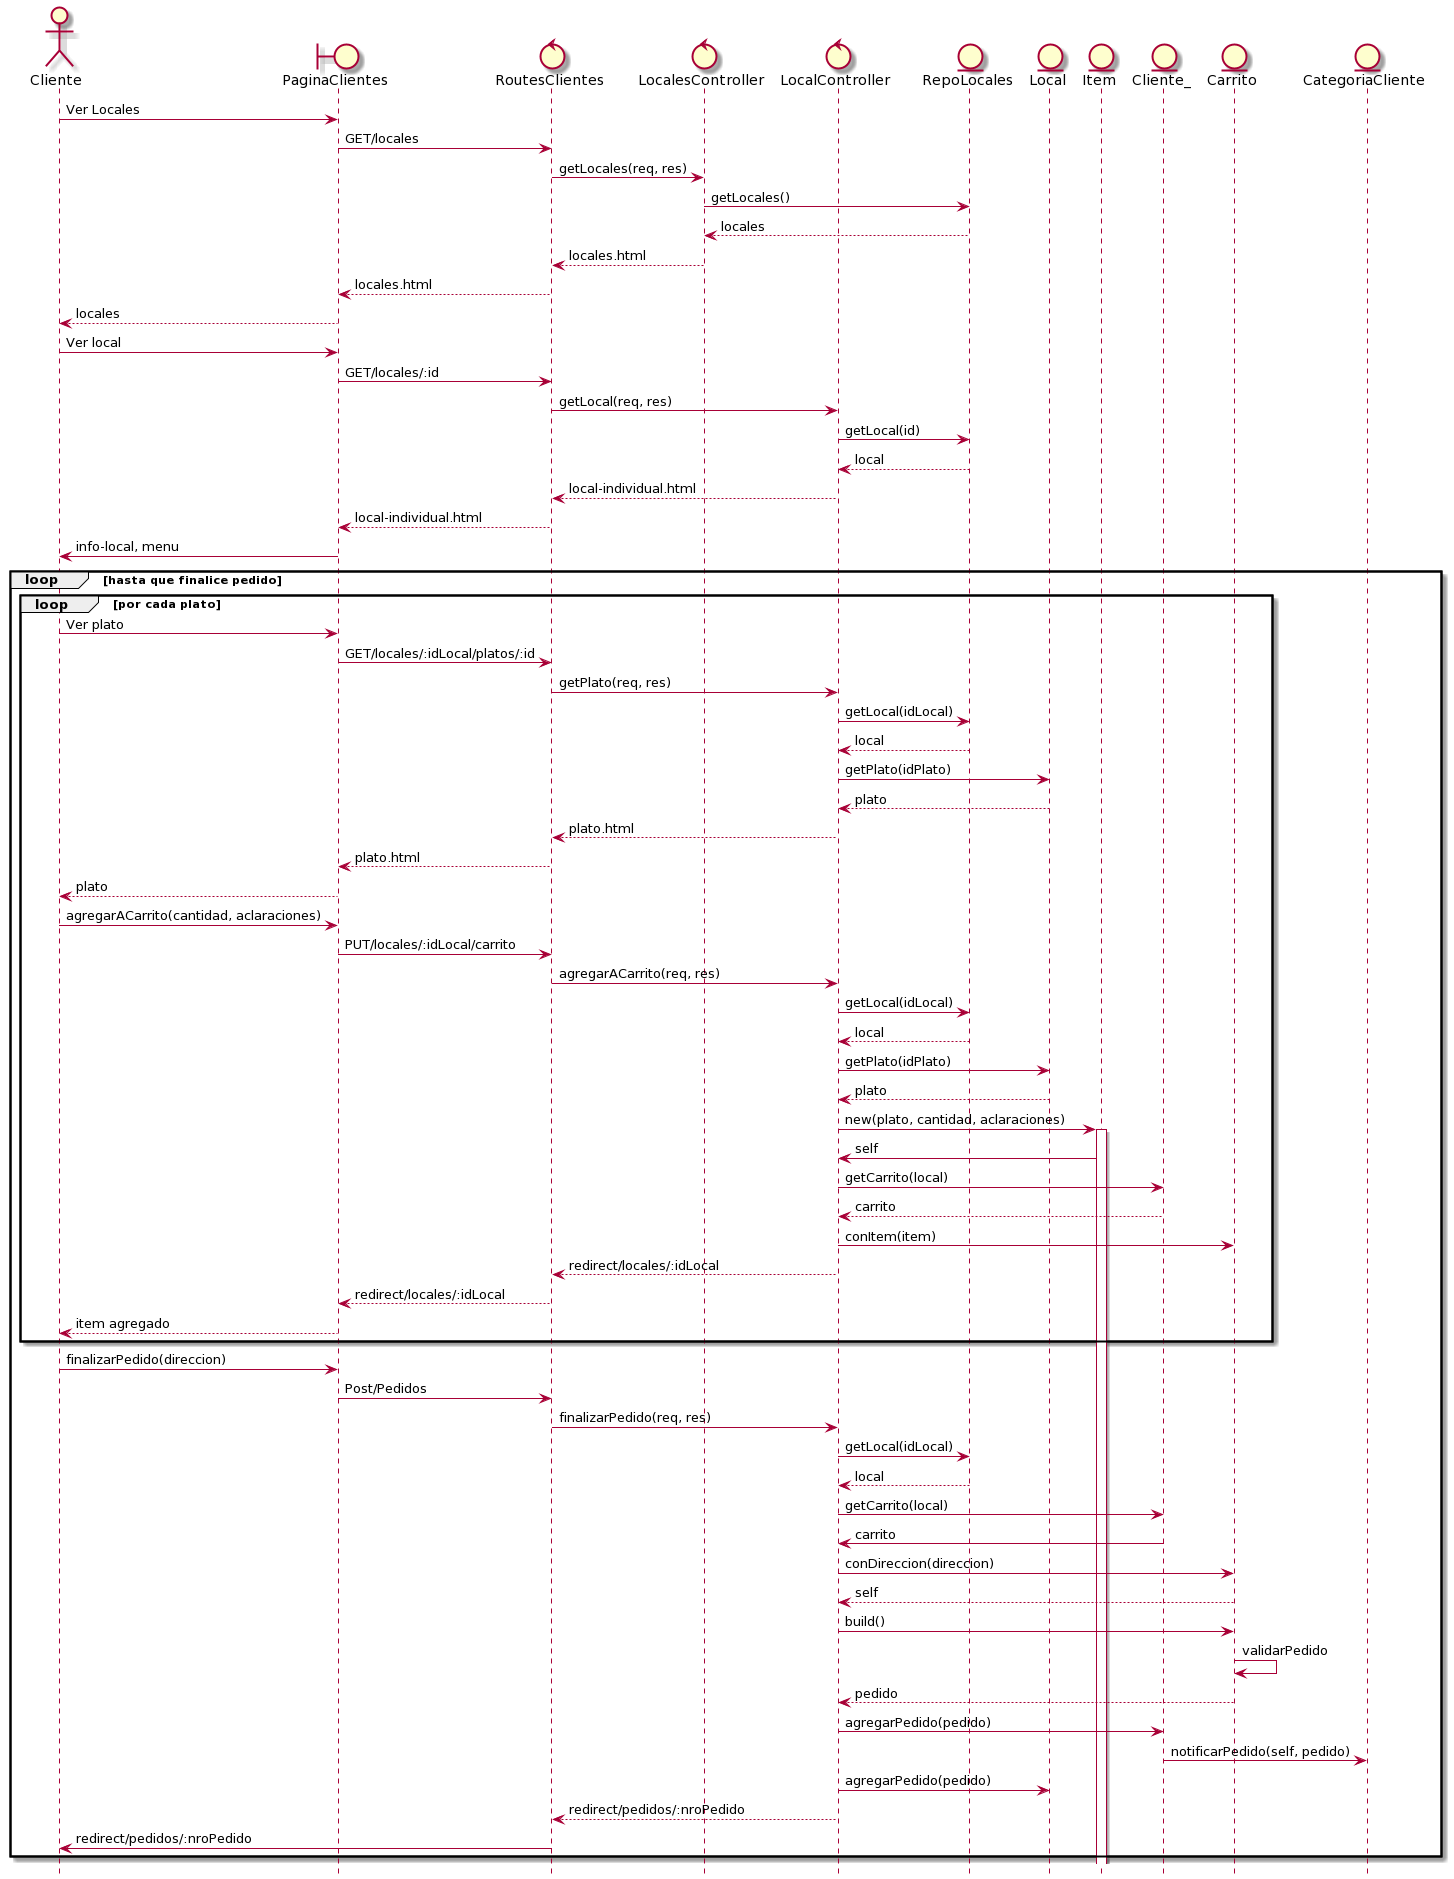

The diagram above was rendered by PlantUML. Its source (embedded in the PNG):
@startuml
hide footbox
actor Cliente
boundary PaginaClientes
control RoutesClientes
control LocalesController
control LocalController
entity RepoLocales
entity Local
entity Item
entity Cliente_
entity Carrito
entity CategoriaCliente

Cliente -> PaginaClientes: Ver Locales
PaginaClientes -> RoutesClientes: GET/locales
RoutesClientes -> LocalesController: getLocales(req, res)
LocalesController ->RepoLocales: getLocales()
RepoLocales --> LocalesController: locales
LocalesController --> RoutesClientes: locales.html
RoutesClientes --> PaginaClientes: locales.html
PaginaClientes --> Cliente: locales


Cliente -> PaginaClientes: Ver local
PaginaClientes -> RoutesClientes: GET/locales/:id
RoutesClientes ->LocalController: getLocal(req, res)
LocalController->RepoLocales: getLocal(id)
RepoLocales-->LocalController: local
LocalController -->RoutesClientes: local-individual.html
RoutesClientes --> PaginaClientes : local-individual.html
PaginaClientes->Cliente: info-local, menu

loop hasta que finalice pedido
 loop por cada plato
   Cliente -> PaginaClientes: Ver plato
   PaginaClientes -> RoutesClientes: GET/locales/:idLocal/platos/:id
   RoutesClientes -> LocalController: getPlato(req, res)
   LocalController -> RepoLocales: getLocal(idLocal)
   RepoLocales --> LocalController : local
   LocalController -> Local : getPlato(idPlato)
   Local --> LocalController : plato
   LocalController --> RoutesClientes: plato.html
   RoutesClientes --> PaginaClientes: plato.html
   PaginaClientes --> Cliente: plato
   Cliente -> PaginaClientes : agregarACarrito(cantidad, aclaraciones)
   PaginaClientes -> RoutesClientes: PUT/locales/:idLocal/carrito
   RoutesClientes -> LocalController: agregarACarrito(req, res)
   LocalController -> RepoLocales : getLocal(idLocal)
   RepoLocales --> LocalController: local
   LocalController -> Local: getPlato(idPlato)
   Local --> LocalController : plato
   LocalController -> Item: new(plato, cantidad, aclaraciones)
   activate Item
   Item->LocalController: self
   LocalController -> Cliente_ : getCarrito(local)
   Cliente_ --> LocalController: carrito
   LocalController -> Carrito: conItem(item)
   LocalController -->RoutesClientes: redirect/locales/:idLocal
   RoutesClientes --> PaginaClientes: redirect/locales/:idLocal
   PaginaClientes --> Cliente: item agregado
 end loop

 Cliente -> PaginaClientes : finalizarPedido(direccion)
 PaginaClientes -> RoutesClientes: Post/Pedidos
 RoutesClientes -> LocalController: finalizarPedido(req, res)
 LocalController -> RepoLocales: getLocal(idLocal)
 RepoLocales -->LocalController: local
 LocalController -> Cliente_ : getCarrito(local)
 Cliente_->LocalController : carrito
 LocalController ->Carrito: conDireccion(direccion)
 Carrito -->LocalController: self
 LocalController->Carrito: build()
 Carrito->Carrito: validarPedido
 Carrito-->LocalController: pedido
 LocalController->Cliente_: agregarPedido(pedido)
 Cliente_->CategoriaCliente: notificarPedido(self, pedido)
 LocalController->Local: agregarPedido(pedido)
 LocalController-->RoutesClientes: redirect/pedidos/:nroPedido
 RoutesClientes->Cliente: redirect/pedidos/:nroPedido
 
end loop
@enduml